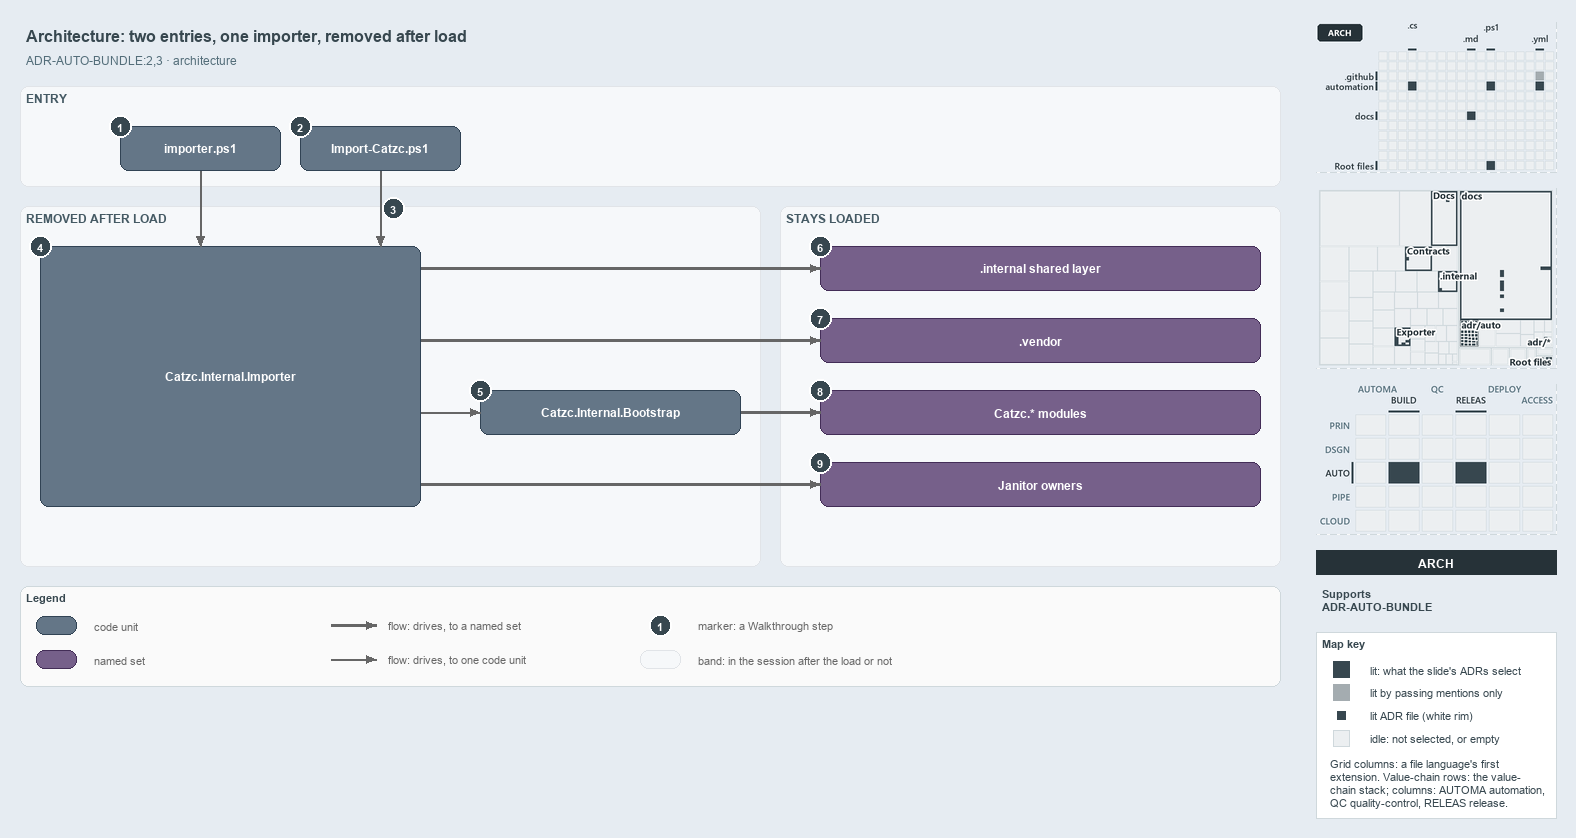

The diagram above was exported from draw.io. Its source (the exported page's mxGraphModel, read from the mxfile embedded in the PNG):
<mxGraphModel dx="1024" dy="768" grid="0" gridSize="10" guides="1" tooltips="1" connect="1" arrows="1" fold="1" page="1" pageScale="1" pageWidth="1572" pageHeight="700" background="#E6ECF2" math="0" shadow="0">
  <root>
    <mxCell id="0" />
    <mxCell id="1" parent="0" />
    <mxCell id="title" value="Architecture: two entries, one importer, removed after load" style="text;html=1;align=left;verticalAlign=middle;fontSize=16;fontStyle=1;fontColor=#37474F;" vertex="1" parent="1">
      <mxGeometry x="20" y="14" width="1260" height="30" as="geometry" />
    </mxCell>
    <mxCell id="subtitle" value="ADR-AUTO-BUNDLE:2,3 &amp;#183; architecture" style="text;html=1;align=left;verticalAlign=middle;fontSize=12;fontColor=#546E7A;" vertex="1" parent="1">
      <mxGeometry x="20" y="44" width="1240" height="20" as="geometry" />
    </mxCell>
    <mxCell id="band-entry" value="ENTRY" style="rounded=1;html=1;arcSize=3;fillColor=#F6F8FA;strokeColor=#E1E4E8;verticalAlign=top;align=left;spacingLeft=8;fontStyle=1;fontSize=12;fontColor=#455A64;" vertex="1" parent="1">
      <mxGeometry x="20" y="80" width="1260" height="100" as="geometry" />
    </mxCell>
    <mxCell id="band-removed" value="REMOVED AFTER LOAD" style="rounded=1;html=1;arcSize=3;fillColor=#F6F8FA;strokeColor=#E1E4E8;verticalAlign=top;align=left;spacingLeft=8;fontStyle=1;fontSize=12;fontColor=#455A64;" vertex="1" parent="1">
      <mxGeometry x="20" y="200" width="740" height="360" as="geometry" />
    </mxCell>
    <mxCell id="band-stays" value="STAYS LOADED" style="rounded=1;html=1;arcSize=3;fillColor=#F6F8FA;strokeColor=#E1E4E8;verticalAlign=top;align=left;spacingLeft=8;fontStyle=1;fontSize=12;fontColor=#455A64;" vertex="1" parent="1">
      <mxGeometry x="780" y="200" width="500" height="360" as="geometry" />
    </mxCell>
    <mxCell id="g-importer-ps1" value="&lt;b&gt;importer.ps1&lt;/b&gt;" style="rounded=1;whiteSpace=wrap;html=1;arcSize=20;fillColor=#647687;strokeColor=#314354;fontColor=#FFFFFF;fontSize=12;" vertex="1" parent="1">
      <mxGeometry x="120" y="120" width="160" height="44" as="geometry" />
    </mxCell>
    <mxCell id="g-import-catzc" value="&lt;b&gt;Import-Catzc.ps1&lt;/b&gt;" style="rounded=1;whiteSpace=wrap;html=1;arcSize=20;fillColor=#647687;strokeColor=#314354;fontColor=#FFFFFF;fontSize=12;" vertex="1" parent="1">
      <mxGeometry x="300" y="120" width="160" height="44" as="geometry" />
    </mxCell>
    <mxCell id="g-importer" value="&lt;b&gt;Catzc.Internal.Importer&lt;/b&gt;" style="rounded=1;whiteSpace=wrap;html=1;arcSize=20;fillColor=#647687;strokeColor=#314354;fontColor=#FFFFFF;fontSize=12;" vertex="1" parent="1">
      <mxGeometry x="40" y="240" width="380" height="260" as="geometry" />
    </mxCell>
    <mxCell id="g-bootstrap" value="&lt;b&gt;Catzc.Internal.Bootstrap&lt;/b&gt;" style="rounded=1;whiteSpace=wrap;html=1;arcSize=20;fillColor=#647687;strokeColor=#314354;fontColor=#FFFFFF;fontSize=12;" vertex="1" parent="1">
      <mxGeometry x="480" y="384" width="260" height="44" as="geometry" />
    </mxCell>
    <mxCell id="g-internal" value="&lt;b&gt;.internal shared layer&lt;/b&gt;" style="rounded=1;whiteSpace=wrap;html=1;arcSize=20;fillColor=#76608a;strokeColor=#432d57;fontColor=#FFFFFF;fontSize=12;" vertex="1" parent="1">
      <mxGeometry x="820" y="240" width="440" height="44" as="geometry" />
    </mxCell>
    <mxCell id="g-vendor" value="&lt;b&gt;.vendor&lt;/b&gt;" style="rounded=1;whiteSpace=wrap;html=1;arcSize=20;fillColor=#76608a;strokeColor=#432d57;fontColor=#FFFFFF;fontSize=12;" vertex="1" parent="1">
      <mxGeometry x="820" y="312" width="440" height="44" as="geometry" />
    </mxCell>
    <mxCell id="g-modules" value="&lt;b&gt;Catzc.* modules&lt;/b&gt;" style="rounded=1;whiteSpace=wrap;html=1;arcSize=20;fillColor=#76608a;strokeColor=#432d57;fontColor=#FFFFFF;fontSize=12;" vertex="1" parent="1">
      <mxGeometry x="820" y="384" width="440" height="44" as="geometry" />
    </mxCell>
    <mxCell id="g-janitor" value="&lt;b&gt;Janitor owners&lt;/b&gt;" style="rounded=1;whiteSpace=wrap;html=1;arcSize=20;fillColor=#76608a;strokeColor=#432d57;fontColor=#FFFFFF;fontSize=12;" vertex="1" parent="1">
      <mxGeometry x="820" y="456" width="440" height="44" as="geometry" />
    </mxCell>
    <mxCell id="p-edge-src-importer-a" value="" style="text;html=1;strokeColor=none;fillColor=none;" vertex="1" parent="1">
      <mxGeometry x="200" y="164" width="1" height="1" as="geometry" />
    </mxCell>
    <mxCell id="p-edge-src-importer-b" value="" style="text;html=1;strokeColor=none;fillColor=none;" vertex="1" parent="1">
      <mxGeometry x="200" y="240" width="1" height="1" as="geometry" />
    </mxCell>
    <mxCell id="edge-src-importer" value="" style="edgeStyle=orthogonalEdgeStyle;rounded=1;html=1;endArrow=block;strokeColor=#666666;" edge="1" parent="1" source="p-edge-src-importer-a" target="p-edge-src-importer-b">
      <mxGeometry relative="1" as="geometry" />
    </mxCell>
    <mxCell id="p-edge-bld-importer-a" value="" style="text;html=1;strokeColor=none;fillColor=none;" vertex="1" parent="1">
      <mxGeometry x="380" y="164" width="1" height="1" as="geometry" />
    </mxCell>
    <mxCell id="p-edge-bld-importer-b" value="" style="text;html=1;strokeColor=none;fillColor=none;" vertex="1" parent="1">
      <mxGeometry x="380" y="240" width="1" height="1" as="geometry" />
    </mxCell>
    <mxCell id="edge-bld-importer" value="" style="edgeStyle=orthogonalEdgeStyle;rounded=1;html=1;endArrow=block;strokeColor=#666666;" edge="1" parent="1" source="p-edge-bld-importer-a" target="p-edge-bld-importer-b">
      <mxGeometry relative="1" as="geometry" />
    </mxCell>
    <mxCell id="p-edge-importer-internal-a" value="" style="text;html=1;strokeColor=none;fillColor=none;" vertex="1" parent="1">
      <mxGeometry x="420" y="262" width="1" height="1" as="geometry" />
    </mxCell>
    <mxCell id="p-edge-importer-internal-b" value="" style="text;html=1;strokeColor=none;fillColor=none;" vertex="1" parent="1">
      <mxGeometry x="820" y="262" width="1" height="1" as="geometry" />
    </mxCell>
    <mxCell id="edge-importer-internal" value="" style="edgeStyle=orthogonalEdgeStyle;rounded=1;html=1;endArrow=block;strokeColor=#666666;strokeWidth=2.5;" edge="1" parent="1" source="p-edge-importer-internal-a" target="p-edge-importer-internal-b">
      <mxGeometry relative="1" as="geometry" />
    </mxCell>
    <mxCell id="p-edge-importer-vendor-a" value="" style="text;html=1;strokeColor=none;fillColor=none;" vertex="1" parent="1">
      <mxGeometry x="420" y="334" width="1" height="1" as="geometry" />
    </mxCell>
    <mxCell id="p-edge-importer-vendor-b" value="" style="text;html=1;strokeColor=none;fillColor=none;" vertex="1" parent="1">
      <mxGeometry x="820" y="334" width="1" height="1" as="geometry" />
    </mxCell>
    <mxCell id="edge-importer-vendor" value="" style="edgeStyle=orthogonalEdgeStyle;rounded=1;html=1;endArrow=block;strokeColor=#666666;strokeWidth=2.5;" edge="1" parent="1" source="p-edge-importer-vendor-a" target="p-edge-importer-vendor-b">
      <mxGeometry relative="1" as="geometry" />
    </mxCell>
    <mxCell id="p-edge-importer-bootstrap-a" value="" style="text;html=1;strokeColor=none;fillColor=none;" vertex="1" parent="1">
      <mxGeometry x="420" y="406" width="1" height="1" as="geometry" />
    </mxCell>
    <mxCell id="p-edge-importer-bootstrap-b" value="" style="text;html=1;strokeColor=none;fillColor=none;" vertex="1" parent="1">
      <mxGeometry x="480" y="406" width="1" height="1" as="geometry" />
    </mxCell>
    <mxCell id="edge-importer-bootstrap" value="" style="edgeStyle=orthogonalEdgeStyle;rounded=1;html=1;endArrow=block;strokeColor=#666666;" edge="1" parent="1" source="p-edge-importer-bootstrap-a" target="p-edge-importer-bootstrap-b">
      <mxGeometry relative="1" as="geometry" />
    </mxCell>
    <mxCell id="p-edge-bootstrap-modules-a" value="" style="text;html=1;strokeColor=none;fillColor=none;" vertex="1" parent="1">
      <mxGeometry x="740" y="406" width="1" height="1" as="geometry" />
    </mxCell>
    <mxCell id="p-edge-bootstrap-modules-b" value="" style="text;html=1;strokeColor=none;fillColor=none;" vertex="1" parent="1">
      <mxGeometry x="820" y="406" width="1" height="1" as="geometry" />
    </mxCell>
    <mxCell id="edge-bootstrap-modules" value="" style="edgeStyle=orthogonalEdgeStyle;rounded=1;html=1;endArrow=block;strokeColor=#666666;strokeWidth=2.5;" edge="1" parent="1" source="p-edge-bootstrap-modules-a" target="p-edge-bootstrap-modules-b">
      <mxGeometry relative="1" as="geometry" />
    </mxCell>
    <mxCell id="p-edge-importer-janitor-a" value="" style="text;html=1;strokeColor=none;fillColor=none;" vertex="1" parent="1">
      <mxGeometry x="420" y="478" width="1" height="1" as="geometry" />
    </mxCell>
    <mxCell id="p-edge-importer-janitor-b" value="" style="text;html=1;strokeColor=none;fillColor=none;" vertex="1" parent="1">
      <mxGeometry x="820" y="478" width="1" height="1" as="geometry" />
    </mxCell>
    <mxCell id="edge-importer-janitor" value="" style="edgeStyle=orthogonalEdgeStyle;rounded=1;html=1;endArrow=block;strokeColor=#666666;strokeWidth=2.5;" edge="1" parent="1" source="p-edge-importer-janitor-a" target="p-edge-importer-janitor-b">
      <mxGeometry relative="1" as="geometry" />
    </mxCell>
    <mxCell id="mark-1" value="1" style="ellipse;html=1;fillColor=#37474F;strokeColor=#FFFFFF;strokeWidth=2;fontColor=#FFFFFF;fontStyle=1;fontSize=11;" vertex="1" parent="1">
      <mxGeometry x="109" y="109" width="22" height="22" as="geometry" />
    </mxCell>
    <mxCell id="mark-2" value="2" style="ellipse;html=1;fillColor=#37474F;strokeColor=#FFFFFF;strokeWidth=2;fontColor=#FFFFFF;fontStyle=1;fontSize=11;" vertex="1" parent="1">
      <mxGeometry x="289" y="109" width="22" height="22" as="geometry" />
    </mxCell>
    <mxCell id="mark-3" value="3" style="ellipse;html=1;fillColor=#37474F;strokeColor=#FFFFFF;strokeWidth=2;fontColor=#FFFFFF;fontStyle=1;fontSize=11;" vertex="1" parent="1">
      <mxGeometry x="382" y="191" width="22" height="22" as="geometry" />
    </mxCell>
    <mxCell id="mark-4" value="4" style="ellipse;html=1;fillColor=#37474F;strokeColor=#FFFFFF;strokeWidth=2;fontColor=#FFFFFF;fontStyle=1;fontSize=11;" vertex="1" parent="1">
      <mxGeometry x="29" y="229" width="22" height="22" as="geometry" />
    </mxCell>
    <mxCell id="mark-5" value="5" style="ellipse;html=1;fillColor=#37474F;strokeColor=#FFFFFF;strokeWidth=2;fontColor=#FFFFFF;fontStyle=1;fontSize=11;" vertex="1" parent="1">
      <mxGeometry x="469" y="373" width="22" height="22" as="geometry" />
    </mxCell>
    <mxCell id="mark-6" value="6" style="ellipse;html=1;fillColor=#37474F;strokeColor=#FFFFFF;strokeWidth=2;fontColor=#FFFFFF;fontStyle=1;fontSize=11;" vertex="1" parent="1">
      <mxGeometry x="809" y="229" width="22" height="22" as="geometry" />
    </mxCell>
    <mxCell id="mark-7" value="7" style="ellipse;html=1;fillColor=#37474F;strokeColor=#FFFFFF;strokeWidth=2;fontColor=#FFFFFF;fontStyle=1;fontSize=11;" vertex="1" parent="1">
      <mxGeometry x="809" y="301" width="22" height="22" as="geometry" />
    </mxCell>
    <mxCell id="mark-8" value="8" style="ellipse;html=1;fillColor=#37474F;strokeColor=#FFFFFF;strokeWidth=2;fontColor=#FFFFFF;fontStyle=1;fontSize=11;" vertex="1" parent="1">
      <mxGeometry x="809" y="373" width="22" height="22" as="geometry" />
    </mxCell>
    <mxCell id="mark-9" value="9" style="ellipse;html=1;fillColor=#37474F;strokeColor=#FFFFFF;strokeWidth=2;fontColor=#FFFFFF;fontStyle=1;fontSize=11;" vertex="1" parent="1">
      <mxGeometry x="809" y="445" width="22" height="22" as="geometry" />
    </mxCell>
    <mxCell id="legend" value="&lt;b&gt;Legend&lt;/b&gt;" style="rounded=1;whiteSpace=wrap;html=1;arcSize=6;fillColor=#FAFAFA;strokeColor=#CFD8DC;align=left;verticalAlign=top;spacing=8;fontSize=11;fontColor=#37474F;" vertex="1" parent="1">
      <mxGeometry x="20" y="580" width="1260" height="100" as="geometry" />
    </mxCell>
    <mxCell id="legend-0" value="" style="rounded=1;whiteSpace=wrap;html=1;arcSize=20;fillColor=#647687;strokeColor=#314354;fontColor=#FFFFFF;fontSize=12;" vertex="1" parent="1">
      <mxGeometry x="36" y="610" width="40" height="18" as="geometry" />
    </mxCell>
    <mxCell id="legend-0-text" value="code unit" style="text;html=1;align=left;verticalAlign=middle;fontSize=11;fontColor=#666666;" vertex="1" parent="1">
      <mxGeometry x="88" y="609" width="240" height="20" as="geometry" />
    </mxCell>
    <mxCell id="legend-1" value="" style="rounded=1;whiteSpace=wrap;html=1;arcSize=20;fillColor=#76608a;strokeColor=#432d57;fontColor=#FFFFFF;fontSize=12;" vertex="1" parent="1">
      <mxGeometry x="36" y="644" width="40" height="18" as="geometry" />
    </mxCell>
    <mxCell id="legend-1-text" value="named set" style="text;html=1;align=left;verticalAlign=middle;fontSize=11;fontColor=#666666;" vertex="1" parent="1">
      <mxGeometry x="88" y="643" width="240" height="20" as="geometry" />
    </mxCell>
    <mxCell id="p-legend-2-a" value="" style="text;html=1;strokeColor=none;fillColor=none;" vertex="1" parent="1">
      <mxGeometry x="330" y="619" width="1" height="1" as="geometry" />
    </mxCell>
    <mxCell id="p-legend-2-b" value="" style="text;html=1;strokeColor=none;fillColor=none;" vertex="1" parent="1">
      <mxGeometry x="376" y="619" width="1" height="1" as="geometry" />
    </mxCell>
    <mxCell id="legend-2" value="" style="edgeStyle=orthogonalEdgeStyle;rounded=1;html=1;endArrow=block;strokeColor=#666666;strokeWidth=2.5;" edge="1" parent="1" source="p-legend-2-a" target="p-legend-2-b">
      <mxGeometry relative="1" as="geometry" />
    </mxCell>
    <mxCell id="legend-2-text" value="flow: drives, to a named set" style="text;html=1;align=left;verticalAlign=middle;fontSize=11;fontColor=#666666;" vertex="1" parent="1">
      <mxGeometry x="382" y="609" width="240" height="20" as="geometry" />
    </mxCell>
    <mxCell id="p-legend-3-a" value="" style="text;html=1;strokeColor=none;fillColor=none;" vertex="1" parent="1">
      <mxGeometry x="330" y="653" width="1" height="1" as="geometry" />
    </mxCell>
    <mxCell id="p-legend-3-b" value="" style="text;html=1;strokeColor=none;fillColor=none;" vertex="1" parent="1">
      <mxGeometry x="376" y="653" width="1" height="1" as="geometry" />
    </mxCell>
    <mxCell id="legend-3" value="" style="edgeStyle=orthogonalEdgeStyle;rounded=1;html=1;endArrow=block;strokeColor=#666666;" edge="1" parent="1" source="p-legend-3-a" target="p-legend-3-b">
      <mxGeometry relative="1" as="geometry" />
    </mxCell>
    <mxCell id="legend-3-text" value="flow: drives, to one code unit" style="text;html=1;align=left;verticalAlign=middle;fontSize=11;fontColor=#666666;" vertex="1" parent="1">
      <mxGeometry x="382" y="643" width="240" height="20" as="geometry" />
    </mxCell>
    <mxCell id="legend-4" value="1" style="ellipse;html=1;fillColor=#37474F;strokeColor=#FFFFFF;strokeWidth=2;fontColor=#FFFFFF;fontStyle=1;fontSize=11;" vertex="1" parent="1">
      <mxGeometry x="649" y="608" width="22" height="22" as="geometry" />
    </mxCell>
    <mxCell id="legend-4-text" value="marker: a Walkthrough step" style="text;html=1;align=left;verticalAlign=middle;fontSize=11;fontColor=#666666;" vertex="1" parent="1">
      <mxGeometry x="692" y="609" width="240" height="20" as="geometry" />
    </mxCell>
    <mxCell id="legend-5" value="" style="rounded=1;html=1;arcSize=3;fillColor=#F6F8FA;strokeColor=#E1E4E8;" vertex="1" parent="1">
      <mxGeometry x="640" y="644" width="40" height="18" as="geometry" />
    </mxCell>
    <mxCell id="legend-5-text" value="band: in the session after the load or not" style="text;html=1;align=left;verticalAlign=middle;fontSize=11;fontColor=#666666;" vertex="1" parent="1">
      <mxGeometry x="692" y="643" width="240" height="20" as="geometry" />
    </mxCell>
    <mxCell id="minimap-grid" value="" style="shape=image;html=1;imageAspect=0;aspect=fixed;verticalLabelPosition=bottom;strokeColor=#CFD8DC;dashed=1;fillColor=#FAFAFA;image=data:image/png,(base64 omitted: 11252 chars);" vertex="1" parent="1">
      <mxGeometry x="1316" y="16" width="240" height="150" as="geometry" />
    </mxCell>
    <mxCell id="minimap-tree" value="" style="shape=image;html=1;imageAspect=0;aspect=fixed;verticalLabelPosition=bottom;strokeColor=#CFD8DC;dashed=1;fillColor=#FAFAFA;image=data:image/png,(base64 omitted: 21520 chars);" vertex="1" parent="1">
      <mxGeometry x="1316" y="182" width="240" height="180" as="geometry" />
    </mxCell>
    <mxCell id="minimap-chain" value="" style="shape=image;html=1;imageAspect=0;aspect=fixed;verticalLabelPosition=bottom;strokeColor=#CFD8DC;dashed=1;fillColor=#FAFAFA;image=data:image/png,(base64 omitted: 14404 chars);" vertex="1" parent="1">
      <mxGeometry x="1316" y="378" width="240" height="150" as="geometry" />
    </mxCell>
    <mxCell id="lens-badge" value="ARCH" style="rounded=0;whiteSpace=wrap;html=1;align=center;verticalAlign=middle;fontSize=12;fontStyle=1;fontColor=#FFFFFF;fillColor=#263238;strokeColor=none;" vertex="1" parent="1">
      <mxGeometry x="1316" y="544" width="240" height="24" as="geometry" />
    </mxCell>
    <mxCell id="supports" value="&lt;b&gt;Supports&lt;/b&gt;&lt;br&gt;ADR-AUTO-BUNDLE" style="text;html=1;whiteSpace=wrap;align=left;verticalAlign=top;fontSize=11;fontColor=#37474F;" vertex="1" parent="1">
      <mxGeometry x="1316" y="576" width="240" height="38" as="geometry" />
    </mxCell>
    <mxCell id="mapkey" value="&lt;b&gt;Map key&lt;/b&gt;" style="rounded=0;whiteSpace=wrap;html=1;align=left;verticalAlign=top;fontSize=11;fontColor=#37474F;fillColor=#FFFFFF;strokeColor=#CFD8DC;spacingLeft=8;spacingTop=2;" vertex="1" parent="1">
      <mxGeometry x="1316" y="626" width="240" height="186" as="geometry" />
    </mxCell>
    <mxCell id="mapkey-lit" value="" style="rounded=0;html=1;fillColor=#37474F;strokeColor=#37474F;" vertex="1" parent="1">
      <mxGeometry x="1333.0" y="655.0" width="16" height="16" as="geometry" />
    </mxCell>
    <mxCell id="mapkey-lit-text" value="lit: what the slide's ADRs select" style="text;html=1;align=left;verticalAlign=middle;fontSize=11;fontColor=#37474F;" vertex="1" parent="1">
      <mxGeometry x="1364" y="653" width="184" height="20" as="geometry" />
    </mxCell>
    <mxCell id="mapkey-touched" value="" style="rounded=0;html=1;fillColor=#A4ACB0;strokeColor=#A4ACB0;" vertex="1" parent="1">
      <mxGeometry x="1333.0" y="678.0" width="16" height="16" as="geometry" />
    </mxCell>
    <mxCell id="mapkey-touched-text" value="lit by passing mentions only" style="text;html=1;align=left;verticalAlign=middle;fontSize=11;fontColor=#37474F;" vertex="1" parent="1">
      <mxGeometry x="1364" y="676" width="184" height="20" as="geometry" />
    </mxCell>
    <mxCell id="mapkey-adr" value="" style="rounded=0;html=1;fillColor=#37474F;strokeColor=#FFFFFF;strokeWidth=2;" vertex="1" parent="1">
      <mxGeometry x="1335.0" y="703.0" width="12" height="12" as="geometry" />
    </mxCell>
    <mxCell id="mapkey-adr-text" value="lit ADR file (white rim)" style="text;html=1;align=left;verticalAlign=middle;fontSize=11;fontColor=#37474F;" vertex="1" parent="1">
      <mxGeometry x="1364" y="699" width="184" height="20" as="geometry" />
    </mxCell>
    <mxCell id="mapkey-idle" value="" style="rounded=0;html=1;fillColor=#ECEFF1;strokeColor=#CFD8DC;" vertex="1" parent="1">
      <mxGeometry x="1333.0" y="724.0" width="16" height="16" as="geometry" />
    </mxCell>
    <mxCell id="mapkey-idle-text" value="idle: not selected, or empty" style="text;html=1;align=left;verticalAlign=middle;fontSize=11;fontColor=#37474F;" vertex="1" parent="1">
      <mxGeometry x="1364" y="722" width="184" height="20" as="geometry" />
    </mxCell>
    <mxCell id="mapkey-codes" value="Grid columns: a file language's first&lt;br&gt;extension. Value-chain rows: the value-&lt;br&gt;chain stack; columns: AUTOMA automation,&lt;br&gt;QC quality-control, RELEAS release." style="text;html=1;align=left;verticalAlign=top;whiteSpace=wrap;fontSize=11;fontColor=#37474F;" vertex="1" parent="1">
      <mxGeometry x="1324" y="746" width="224" height="60" as="geometry" />
    </mxCell>
  </root>
</mxGraphModel>